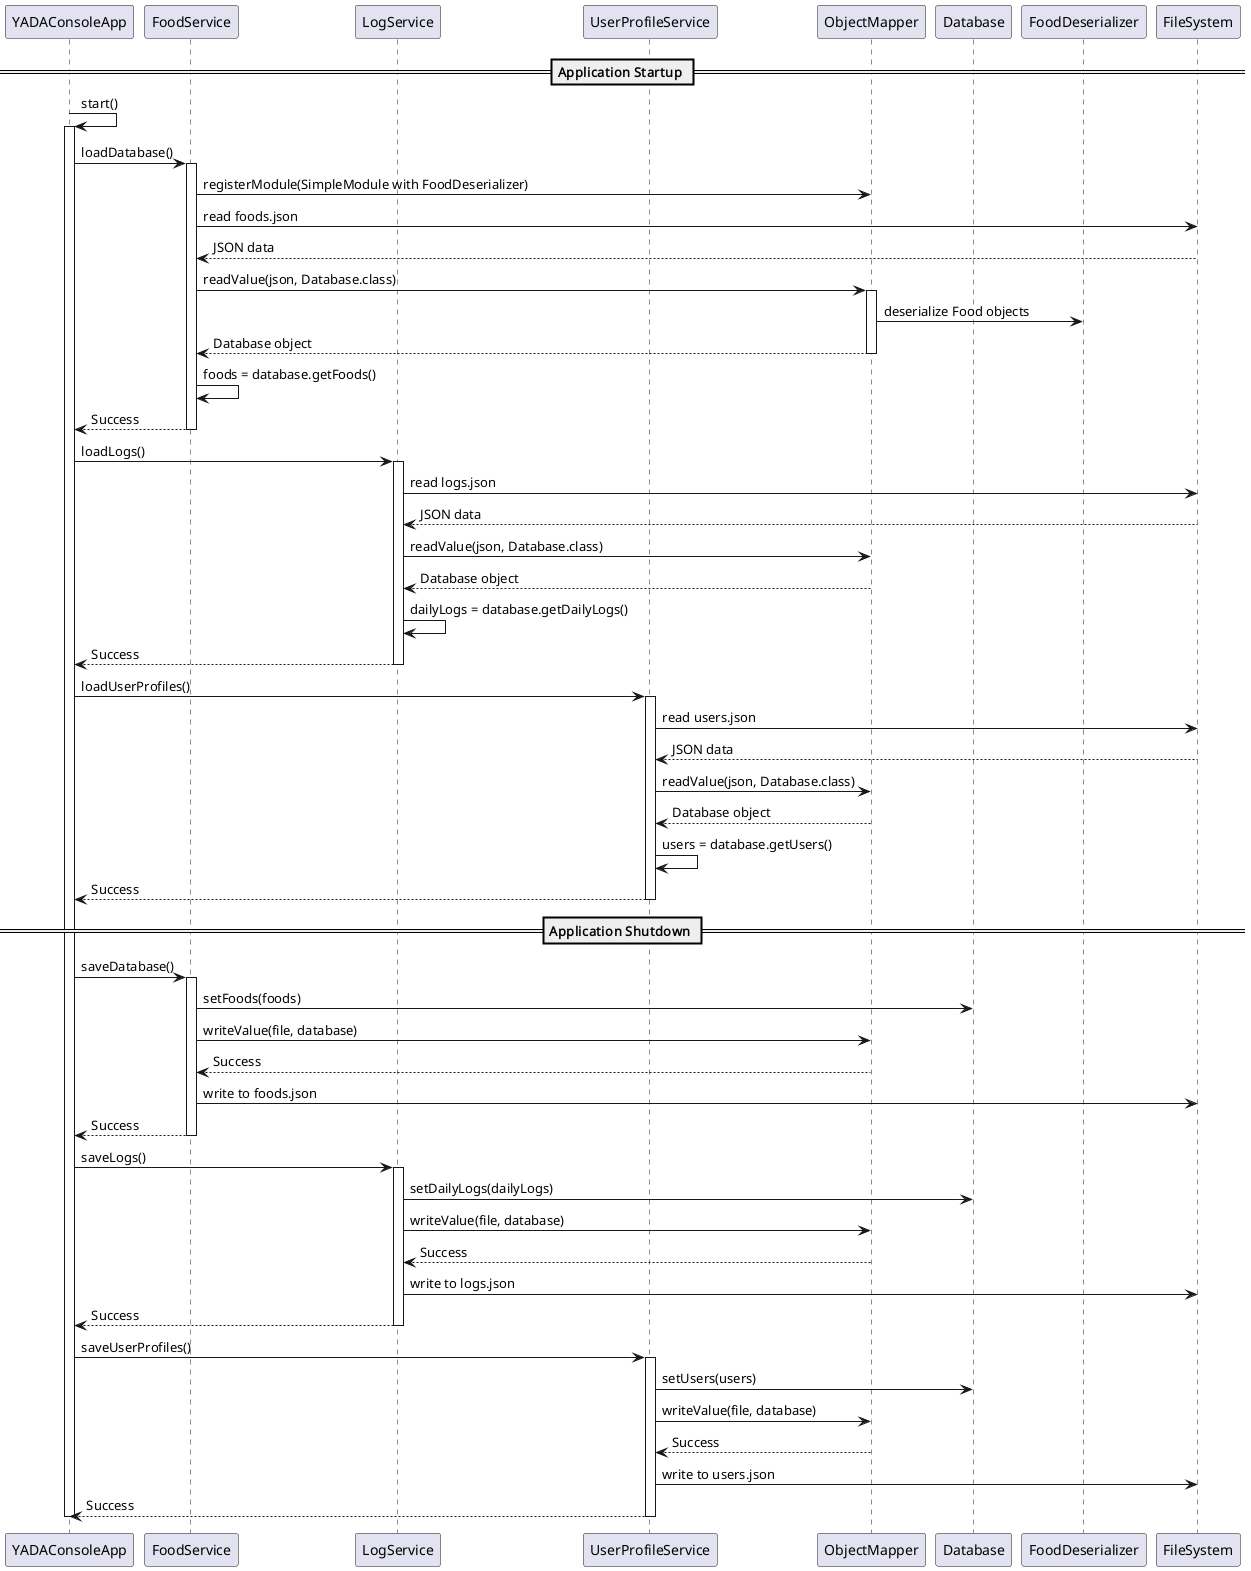

The diagram above was rendered by PlantUML. Its source (embedded in the PNG):
@startuml Saving and Loading Data

participant "YADAConsoleApp" as App
participant "FoodService" as FoodSvc
participant "LogService" as LogSvc
participant "UserProfileService" as UserSvc
participant "ObjectMapper" as Mapper
participant "Database" as DB
participant "FoodDeserializer" as Deserializer
participant "FileSystem" as FS

== Application Startup ==

App -> App: start()
activate App

App -> FoodSvc: loadDatabase()
activate FoodSvc
FoodSvc -> Mapper: registerModule(SimpleModule with FoodDeserializer)
FoodSvc -> FS: read foods.json
FS --> FoodSvc: JSON data
FoodSvc -> Mapper: readValue(json, Database.class)
activate Mapper
Mapper -> Deserializer: deserialize Food objects
Mapper --> FoodSvc: Database object
deactivate Mapper
FoodSvc -> FoodSvc: foods = database.getFoods()
FoodSvc --> App: Success
deactivate FoodSvc

App -> LogSvc: loadLogs()
activate LogSvc
LogSvc -> FS: read logs.json
FS --> LogSvc: JSON data
LogSvc -> Mapper: readValue(json, Database.class)
Mapper --> LogSvc: Database object
LogSvc -> LogSvc: dailyLogs = database.getDailyLogs()
LogSvc --> App: Success
deactivate LogSvc

App -> UserSvc: loadUserProfiles()
activate UserSvc
UserSvc -> FS: read users.json
FS --> UserSvc: JSON data
UserSvc -> Mapper: readValue(json, Database.class)
Mapper --> UserSvc: Database object
UserSvc -> UserSvc: users = database.getUsers()
UserSvc --> App: Success
deactivate UserSvc

== Application Shutdown ==

App -> FoodSvc: saveDatabase()
activate FoodSvc
FoodSvc -> DB: setFoods(foods)
FoodSvc -> Mapper: writeValue(file, database)
Mapper --> FoodSvc: Success
FoodSvc -> FS: write to foods.json
FoodSvc --> App: Success
deactivate FoodSvc

App -> LogSvc: saveLogs()
activate LogSvc
LogSvc -> DB: setDailyLogs(dailyLogs)
LogSvc -> Mapper: writeValue(file, database)
Mapper --> LogSvc: Success
LogSvc -> FS: write to logs.json
LogSvc --> App: Success
deactivate LogSvc

App -> UserSvc: saveUserProfiles()
activate UserSvc
UserSvc -> DB: setUsers(users)
UserSvc -> Mapper: writeValue(file, database)
Mapper --> UserSvc: Success
UserSvc -> FS: write to users.json
UserSvc --> App: Success
deactivate UserSvc

deactivate App

@enduml